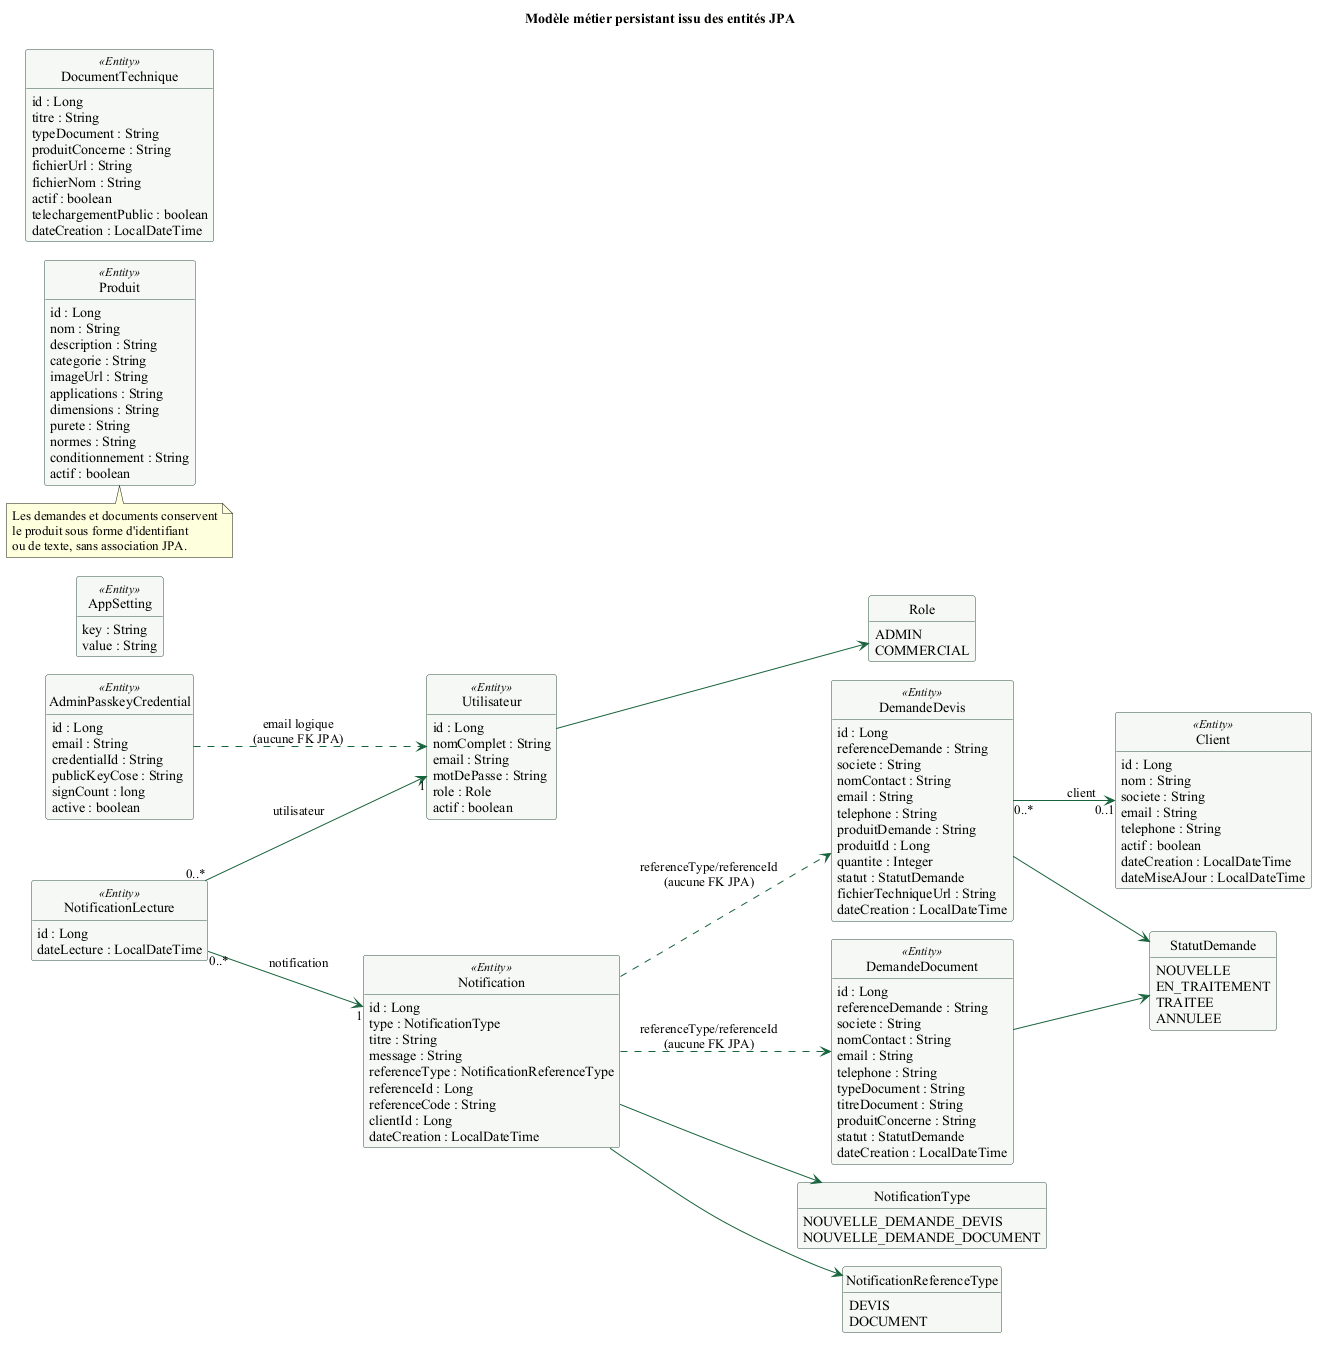

The diagram above was rendered by PlantUML. Its source (embedded in the PNG):
@startuml
!pragma layout smetana
left to right direction
title Modèle métier persistant issu des entités JPA

skinparam backgroundColor white
skinparam shadowing false
skinparam defaultFontName "Times New Roman"
skinparam ArrowColor #17633B
skinparam ClassBorderColor #315344
skinparam ClassBackgroundColor #F6F8F5
skinparam EnumBackgroundColor #FFF8E8
hide methods
hide circle

class Utilisateur <<Entity>> {
  id : Long
  nomComplet : String
  email : String
  motDePasse : String
  role : Role
  actif : boolean
}

class AdminPasskeyCredential <<Entity>> {
  id : Long
  email : String
  credentialId : String
  publicKeyCose : String
  signCount : long
  active : boolean
}

class AppSetting <<Entity>> {
  key : String
  value : String
}

class Produit <<Entity>> {
  id : Long
  nom : String
  description : String
  categorie : String
  imageUrl : String
  applications : String
  dimensions : String
  purete : String
  normes : String
  conditionnement : String
  actif : boolean
}

class Client <<Entity>> {
  id : Long
  nom : String
  societe : String
  email : String
  telephone : String
  actif : boolean
  dateCreation : LocalDateTime
  dateMiseAJour : LocalDateTime
}

class DemandeDevis <<Entity>> {
  id : Long
  referenceDemande : String
  societe : String
  nomContact : String
  email : String
  telephone : String
  produitDemande : String
  produitId : Long
  quantite : Integer
  statut : StatutDemande
  fichierTechniqueUrl : String
  dateCreation : LocalDateTime
}

class DemandeDocument <<Entity>> {
  id : Long
  referenceDemande : String
  societe : String
  nomContact : String
  email : String
  telephone : String
  typeDocument : String
  titreDocument : String
  produitConcerne : String
  statut : StatutDemande
  dateCreation : LocalDateTime
}

class DocumentTechnique <<Entity>> {
  id : Long
  titre : String
  typeDocument : String
  produitConcerne : String
  fichierUrl : String
  fichierNom : String
  actif : boolean
  telechargementPublic : boolean
  dateCreation : LocalDateTime
}

class Notification <<Entity>> {
  id : Long
  type : NotificationType
  titre : String
  message : String
  referenceType : NotificationReferenceType
  referenceId : Long
  referenceCode : String
  clientId : Long
  dateCreation : LocalDateTime
}

class NotificationLecture <<Entity>> {
  id : Long
  dateLecture : LocalDateTime
}

enum Role {
  ADMIN
  COMMERCIAL
}

enum StatutDemande {
  NOUVELLE
  EN_TRAITEMENT
  TRAITEE
  ANNULEE
}

enum NotificationType {
  NOUVELLE_DEMANDE_DEVIS
  NOUVELLE_DEMANDE_DOCUMENT
}

enum NotificationReferenceType {
  DEVIS
  DOCUMENT
}

DemandeDevis "0..*" --> "0..1" Client : client
NotificationLecture "0..*" --> "1" Notification : notification
NotificationLecture "0..*" --> "1" Utilisateur : utilisateur
Utilisateur --> Role
DemandeDevis --> StatutDemande
DemandeDocument --> StatutDemande
Notification --> NotificationType
Notification --> NotificationReferenceType

AdminPasskeyCredential ..> Utilisateur : email logique\n(aucune FK JPA)
Notification ..> DemandeDevis : referenceType/referenceId\n(aucune FK JPA)
Notification ..> DemandeDocument : referenceType/referenceId\n(aucune FK JPA)

note bottom of Produit
  Les demandes et documents conservent
  le produit sous forme d'identifiant
  ou de texte, sans association JPA.
end note
@enduml